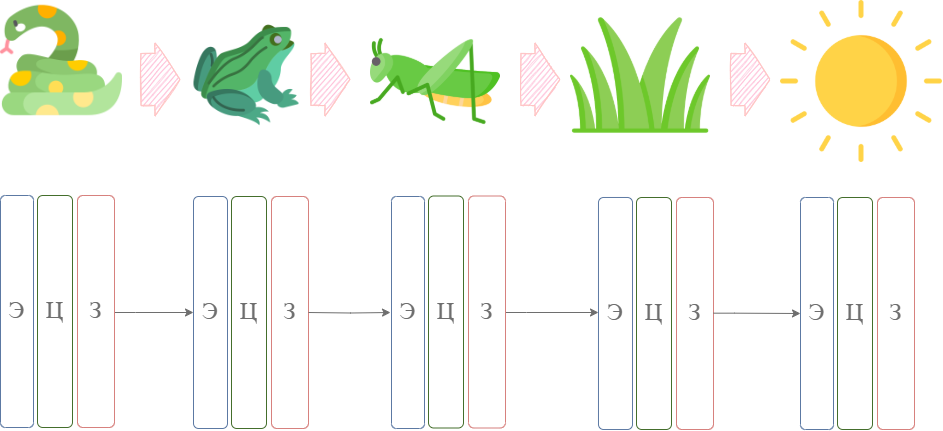

The diagram above was exported from draw.io. Its source (the exported page's mxGraphModel, read from the mxfile embedded in the PNG):
<mxGraphModel dx="173" dy="737" grid="0" gridSize="10" guides="1" tooltips="1" connect="1" arrows="1" fold="1" page="0" pageScale="1" pageWidth="850" pageHeight="1100" math="0" shadow="0">
  <root>
    <mxCell id="0" />
    <mxCell id="1" parent="0" />
    <mxCell id="25h9IQvAGZDz48FljCsr-3" value="&lt;span style=&quot;color: rgb(148, 148, 148); font-size: 24px;&quot;&gt;Э&lt;/span&gt;" style="rounded=1;whiteSpace=wrap;html=1;hachureGap=4;fontFamily=Architects Daughter;fontSource=https%3A%2F%2Ffonts.googleapis.com%2Fcss%3Ffamily%3DArchitects%2BDaughter;fillColor=none;strokeColor=#6c8ebf;" vertex="1" parent="1">
      <mxGeometry x="1418" y="475" width="33" height="232" as="geometry" />
    </mxCell>
    <mxCell id="25h9IQvAGZDz48FljCsr-4" value="&lt;span style=&quot;color: rgb(148, 148, 148); font-size: 24px;&quot;&gt;Ц&lt;/span&gt;" style="rounded=1;whiteSpace=wrap;html=1;hachureGap=4;fontFamily=Architects Daughter;fontSource=https%3A%2F%2Ffonts.googleapis.com%2Fcss%3Ffamily%3DArchitects%2BDaughter;fillColor=none;strokeColor=#82b366;" vertex="1" parent="1">
      <mxGeometry x="1455" y="475" width="35" height="232" as="geometry" />
    </mxCell>
    <mxCell id="25h9IQvAGZDz48FljCsr-5" style="edgeStyle=orthogonalEdgeStyle;rounded=0;hachureGap=4;orthogonalLoop=1;jettySize=auto;html=1;fontFamily=Architects Daughter;fontSource=https%3A%2F%2Ffonts.googleapis.com%2Fcss%3Ffamily%3DArchitects%2BDaughter;strokeColor=#949494;" edge="1" parent="1" source="25h9IQvAGZDz48FljCsr-6" target="25h9IQvAGZDz48FljCsr-16">
      <mxGeometry relative="1" as="geometry">
        <Array as="points">
          <mxPoint x="1553" y="592" />
          <mxPoint x="1553" y="592" />
        </Array>
      </mxGeometry>
    </mxCell>
    <mxCell id="25h9IQvAGZDz48FljCsr-6" value="&lt;span style=&quot;color: rgb(148, 148, 148); font-size: 24px;&quot;&gt;З&lt;/span&gt;" style="rounded=1;whiteSpace=wrap;html=1;hachureGap=4;fontFamily=Architects Daughter;fontSource=https%3A%2F%2Ffonts.googleapis.com%2Fcss%3Ffamily%3DArchitects%2BDaughter;fillColor=none;strokeColor=#b85450;" vertex="1" parent="1">
      <mxGeometry x="1495" y="475" width="37" height="232" as="geometry" />
    </mxCell>
    <mxCell id="25h9IQvAGZDz48FljCsr-7" value="" style="shape=image;verticalLabelPosition=bottom;labelBackgroundColor=#ffffff;verticalAlign=top;aspect=fixed;imageAspect=0;image=https://cdn-icons-png.flaticon.com/512/869/869869.png;strokeColor=#808080;rounded=1;sketch=1;" vertex="1" parent="1">
      <mxGeometry x="2198" y="280" width="162" height="162" as="geometry" />
    </mxCell>
    <mxCell id="25h9IQvAGZDz48FljCsr-8" value="" style="shape=image;verticalLabelPosition=bottom;labelBackgroundColor=#ffffff;verticalAlign=top;aspect=fixed;imageAspect=0;image=https://cdn-icons-png.flaticon.com/512/704/704834.png;strokeColor=#808080;rounded=1;sketch=1;" vertex="1" parent="1">
      <mxGeometry x="1988" y="285" width="140" height="140" as="geometry" />
    </mxCell>
    <mxCell id="25h9IQvAGZDz48FljCsr-9" value="" style="shape=image;verticalLabelPosition=bottom;labelBackgroundColor=#ffffff;verticalAlign=top;aspect=fixed;imageAspect=0;image=https://cdn-icons-png.flaticon.com/512/4982/4982460.png;strokeColor=#808080;rounded=1;sketch=1;" vertex="1" parent="1">
      <mxGeometry x="1788" y="296" width="130" height="130" as="geometry" />
    </mxCell>
    <mxCell id="25h9IQvAGZDz48FljCsr-10" value="" style="shape=image;verticalLabelPosition=bottom;labelBackgroundColor=#ffffff;verticalAlign=top;aspect=fixed;imageAspect=0;image=https://cdn-icons-png.flaticon.com/512/4983/4983285.png;strokeColor=#808080;rounded=1;sketch=1;" vertex="1" parent="1">
      <mxGeometry x="1608" y="299" width="112" height="112" as="geometry" />
    </mxCell>
    <mxCell id="25h9IQvAGZDz48FljCsr-11" value="" style="shape=image;verticalLabelPosition=bottom;labelBackgroundColor=#ffffff;verticalAlign=top;aspect=fixed;imageAspect=0;image=https://cdn-icons-png.flaticon.com/512/1447/1447825.png;strokeColor=#808080;rounded=1;sketch=1;" vertex="1" parent="1">
      <mxGeometry x="1418" y="279" width="122" height="122" as="geometry" />
    </mxCell>
    <mxCell id="25h9IQvAGZDz48FljCsr-12" value="" style="shape=flexArrow;endArrow=classic;html=1;fontFamily=Courier New;fontColor=#808080;strokeColor=#6F0000;width=52;endSize=8;curved=1;fillColor=#a20025;sketch=1;" edge="1" parent="1">
      <mxGeometry width="50" height="50" relative="1" as="geometry">
        <mxPoint x="2148" y="359" as="sourcePoint" />
        <mxPoint x="2188" y="359" as="targetPoint" />
      </mxGeometry>
    </mxCell>
    <mxCell id="25h9IQvAGZDz48FljCsr-13" value="" style="shape=flexArrow;endArrow=classic;html=1;fontFamily=Courier New;fontColor=#808080;strokeColor=#6F0000;width=52;endSize=8;curved=1;sketch=1;fillColor=#a20025;" edge="1" parent="1">
      <mxGeometry width="50" height="50" relative="1" as="geometry">
        <mxPoint x="1938" y="359" as="sourcePoint" />
        <mxPoint x="1978" y="359" as="targetPoint" />
      </mxGeometry>
    </mxCell>
    <mxCell id="25h9IQvAGZDz48FljCsr-14" value="" style="shape=flexArrow;endArrow=classic;html=1;fontFamily=Courier New;fontColor=#808080;strokeColor=#6F0000;width=52;endSize=8;curved=1;sketch=1;fillColor=#a20025;" edge="1" parent="1">
      <mxGeometry width="50" height="50" relative="1" as="geometry">
        <mxPoint x="1728" y="359" as="sourcePoint" />
        <mxPoint x="1768" y="359" as="targetPoint" />
      </mxGeometry>
    </mxCell>
    <mxCell id="25h9IQvAGZDz48FljCsr-15" value="" style="shape=flexArrow;endArrow=classic;html=1;fontFamily=Courier New;fontColor=#808080;strokeColor=#6F0000;width=52;endSize=8;curved=1;sketch=1;fillColor=#a20025;" edge="1" parent="1">
      <mxGeometry width="50" height="50" relative="1" as="geometry">
        <mxPoint x="1558" y="359" as="sourcePoint" />
        <mxPoint x="1598" y="359" as="targetPoint" />
      </mxGeometry>
    </mxCell>
    <mxCell id="25h9IQvAGZDz48FljCsr-16" value="&lt;span style=&quot;color: rgb(148, 148, 148); font-size: 24px;&quot;&gt;Э&lt;/span&gt;" style="rounded=1;whiteSpace=wrap;html=1;hachureGap=4;fontFamily=Architects Daughter;fontSource=https%3A%2F%2Ffonts.googleapis.com%2Fcss%3Ffamily%3DArchitects%2BDaughter;fillColor=none;strokeColor=#6c8ebf;" vertex="1" parent="1">
      <mxGeometry x="1611" y="476" width="34" height="232" as="geometry" />
    </mxCell>
    <mxCell id="25h9IQvAGZDz48FljCsr-17" value="&lt;span style=&quot;color: rgb(148, 148, 148); font-size: 24px;&quot;&gt;Ц&lt;/span&gt;" style="rounded=1;whiteSpace=wrap;html=1;hachureGap=4;fontFamily=Architects Daughter;fontSource=https%3A%2F%2Ffonts.googleapis.com%2Fcss%3Ffamily%3DArchitects%2BDaughter;fillColor=none;strokeColor=#82b366;" vertex="1" parent="1">
      <mxGeometry x="1649" y="476" width="35" height="232" as="geometry" />
    </mxCell>
    <mxCell id="25h9IQvAGZDz48FljCsr-18" value="&lt;span style=&quot;color: rgb(148, 148, 148); font-size: 24px;&quot;&gt;З&lt;/span&gt;" style="rounded=1;whiteSpace=wrap;html=1;hachureGap=4;fontFamily=Architects Daughter;fontSource=https%3A%2F%2Ffonts.googleapis.com%2Fcss%3Ffamily%3DArchitects%2BDaughter;fillColor=none;strokeColor=#b85450;" vertex="1" parent="1">
      <mxGeometry x="1689" y="476" width="37" height="232" as="geometry" />
    </mxCell>
    <mxCell id="25h9IQvAGZDz48FljCsr-19" value="&lt;span style=&quot;color: rgb(148, 148, 148); font-size: 24px;&quot;&gt;Э&lt;/span&gt;" style="rounded=1;whiteSpace=wrap;html=1;hachureGap=4;fontFamily=Architects Daughter;fontSource=https%3A%2F%2Ffonts.googleapis.com%2Fcss%3Ffamily%3DArchitects%2BDaughter;fillColor=none;strokeColor=#6c8ebf;" vertex="1" parent="1">
      <mxGeometry x="1809" y="476" width="33" height="232" as="geometry" />
    </mxCell>
    <mxCell id="25h9IQvAGZDz48FljCsr-20" value="&lt;span style=&quot;color: rgb(148, 148, 148); font-size: 24px;&quot;&gt;Ц&lt;/span&gt;" style="rounded=1;whiteSpace=wrap;html=1;hachureGap=4;fontFamily=Architects Daughter;fontSource=https%3A%2F%2Ffonts.googleapis.com%2Fcss%3Ffamily%3DArchitects%2BDaughter;fillColor=none;strokeColor=#82b366;" vertex="1" parent="1">
      <mxGeometry x="1846" y="475.5" width="35" height="232" as="geometry" />
    </mxCell>
    <mxCell id="25h9IQvAGZDz48FljCsr-21" style="edgeStyle=orthogonalEdgeStyle;rounded=0;hachureGap=4;orthogonalLoop=1;jettySize=auto;html=1;fontFamily=Architects Daughter;fontSource=https%3A%2F%2Ffonts.googleapis.com%2Fcss%3Ffamily%3DArchitects%2BDaughter;strokeColor=#949494;" edge="1" parent="1">
      <mxGeometry relative="1" as="geometry">
        <mxPoint x="1923" y="592" as="sourcePoint" />
        <mxPoint x="2016" y="592" as="targetPoint" />
        <Array as="points">
          <mxPoint x="1944" y="592" />
          <mxPoint x="1944" y="592" />
        </Array>
      </mxGeometry>
    </mxCell>
    <mxCell id="25h9IQvAGZDz48FljCsr-22" value="&lt;span style=&quot;color: rgb(148, 148, 148); font-size: 24px;&quot;&gt;З&lt;/span&gt;" style="rounded=1;whiteSpace=wrap;html=1;hachureGap=4;fontFamily=Architects Daughter;fontSource=https%3A%2F%2Ffonts.googleapis.com%2Fcss%3Ffamily%3DArchitects%2BDaughter;fillColor=none;strokeColor=#b85450;" vertex="1" parent="1">
      <mxGeometry x="1886" y="475.5" width="37" height="232" as="geometry" />
    </mxCell>
    <mxCell id="25h9IQvAGZDz48FljCsr-23" value="&lt;span style=&quot;color: rgb(148, 148, 148); font-size: 24px;&quot;&gt;Э&lt;/span&gt;" style="rounded=1;whiteSpace=wrap;html=1;hachureGap=4;fontFamily=Architects Daughter;fontSource=https%3A%2F%2Ffonts.googleapis.com%2Fcss%3Ffamily%3DArchitects%2BDaughter;fillColor=none;strokeColor=#6c8ebf;" vertex="1" parent="1">
      <mxGeometry x="2016" y="477" width="34" height="232" as="geometry" />
    </mxCell>
    <mxCell id="25h9IQvAGZDz48FljCsr-24" value="&lt;span style=&quot;color: rgb(148, 148, 148); font-size: 24px;&quot;&gt;Ц&lt;/span&gt;" style="rounded=1;whiteSpace=wrap;html=1;hachureGap=4;fontFamily=Architects Daughter;fontSource=https%3A%2F%2Ffonts.googleapis.com%2Fcss%3Ffamily%3DArchitects%2BDaughter;fillColor=none;strokeColor=#82b366;" vertex="1" parent="1">
      <mxGeometry x="2054" y="477" width="35" height="232" as="geometry" />
    </mxCell>
    <mxCell id="25h9IQvAGZDz48FljCsr-25" value="&lt;span style=&quot;color: rgb(148, 148, 148); font-size: 24px;&quot;&gt;З&lt;/span&gt;" style="rounded=1;whiteSpace=wrap;html=1;hachureGap=4;fontFamily=Architects Daughter;fontSource=https%3A%2F%2Ffonts.googleapis.com%2Fcss%3Ffamily%3DArchitects%2BDaughter;fillColor=none;strokeColor=#b85450;" vertex="1" parent="1">
      <mxGeometry x="2094" y="477" width="37" height="232" as="geometry" />
    </mxCell>
    <mxCell id="25h9IQvAGZDz48FljCsr-26" style="edgeStyle=orthogonalEdgeStyle;rounded=0;hachureGap=4;orthogonalLoop=1;jettySize=auto;html=1;fontFamily=Architects Daughter;fontSource=https%3A%2F%2Ffonts.googleapis.com%2Fcss%3Ffamily%3DArchitects%2BDaughter;strokeColor=#949494;entryX=-0.03;entryY=0.5;entryDx=0;entryDy=0;entryPerimeter=0;" edge="1" parent="1" target="25h9IQvAGZDz48FljCsr-19">
      <mxGeometry relative="1" as="geometry">
        <mxPoint x="1726" y="592" as="sourcePoint" />
        <mxPoint x="1806" y="592" as="targetPoint" />
      </mxGeometry>
    </mxCell>
    <mxCell id="25h9IQvAGZDz48FljCsr-28" value="&lt;span style=&quot;color: rgb(148, 148, 148); font-size: 24px;&quot;&gt;Э&lt;/span&gt;" style="rounded=1;whiteSpace=wrap;html=1;hachureGap=4;fontFamily=Architects Daughter;fontSource=https%3A%2F%2Ffonts.googleapis.com%2Fcss%3Ffamily%3DArchitects%2BDaughter;fillColor=none;strokeColor=#6c8ebf;" vertex="1" parent="1">
      <mxGeometry x="2218" y="477" width="33" height="232" as="geometry" />
    </mxCell>
    <mxCell id="25h9IQvAGZDz48FljCsr-29" value="&lt;span style=&quot;color: rgb(148, 148, 148); font-size: 24px;&quot;&gt;Ц&lt;/span&gt;" style="rounded=1;whiteSpace=wrap;html=1;hachureGap=4;fontFamily=Architects Daughter;fontSource=https%3A%2F%2Ffonts.googleapis.com%2Fcss%3Ffamily%3DArchitects%2BDaughter;fillColor=none;strokeColor=#82b366;" vertex="1" parent="1">
      <mxGeometry x="2255" y="477" width="35" height="232" as="geometry" />
    </mxCell>
    <mxCell id="25h9IQvAGZDz48FljCsr-30" value="&lt;span style=&quot;color: rgb(148, 148, 148); font-size: 24px;&quot;&gt;З&lt;/span&gt;" style="rounded=1;whiteSpace=wrap;html=1;hachureGap=4;fontFamily=Architects Daughter;fontSource=https%3A%2F%2Ffonts.googleapis.com%2Fcss%3Ffamily%3DArchitects%2BDaughter;fillColor=none;strokeColor=#b85450;" vertex="1" parent="1">
      <mxGeometry x="2295" y="477" width="37" height="232" as="geometry" />
    </mxCell>
    <mxCell id="25h9IQvAGZDz48FljCsr-32" style="edgeStyle=orthogonalEdgeStyle;rounded=0;hachureGap=4;orthogonalLoop=1;jettySize=auto;html=1;fontFamily=Architects Daughter;fontSource=https%3A%2F%2Ffonts.googleapis.com%2Fcss%3Ffamily%3DArchitects%2BDaughter;strokeColor=#949494;entryX=0;entryY=0.5;entryDx=0;entryDy=0;" edge="1" parent="1" target="25h9IQvAGZDz48FljCsr-28">
      <mxGeometry relative="1" as="geometry">
        <mxPoint x="2131" y="592.6800000000001" as="sourcePoint" />
        <mxPoint x="2216" y="593.32" as="targetPoint" />
        <Array as="points">
          <mxPoint x="2152" y="593" />
        </Array>
      </mxGeometry>
    </mxCell>
  </root>
</mxGraphModel>